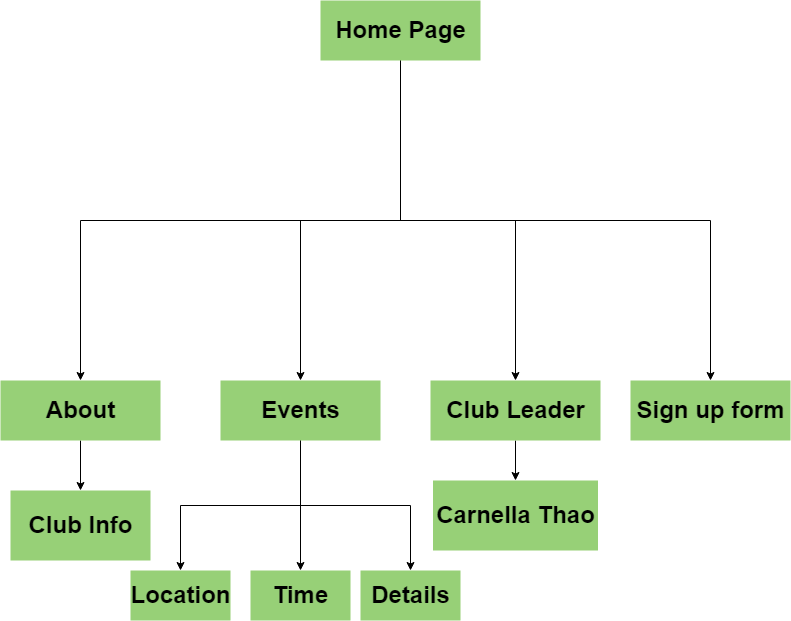

The diagram above was exported from draw.io. Its source (the exported page's mxGraphModel, read from the mxfile embedded in the PNG):
<mxGraphModel dx="1278" dy="547" grid="1" gridSize="10" guides="1" tooltips="1" connect="1" arrows="1" fold="1" page="1" pageScale="1" pageWidth="850" pageHeight="1100" math="0" shadow="0">
  <root>
    <mxCell id="0" />
    <mxCell id="1" parent="0" />
    <mxCell id="NoEp8TS9vx8DyxYB0mxT-4" style="edgeStyle=orthogonalEdgeStyle;rounded=0;orthogonalLoop=1;jettySize=auto;html=1;exitX=0.5;exitY=1;exitDx=0;exitDy=0;entryX=0.5;entryY=0;entryDx=0;entryDy=0;" edge="1" parent="1" source="NoEp8TS9vx8DyxYB0mxT-3" target="NoEp8TS9vx8DyxYB0mxT-5">
      <mxGeometry relative="1" as="geometry">
        <mxPoint x="110" y="220" as="targetPoint" />
        <Array as="points">
          <mxPoint x="440" y="280" />
          <mxPoint x="120" y="280" />
        </Array>
      </mxGeometry>
    </mxCell>
    <mxCell id="NoEp8TS9vx8DyxYB0mxT-7" style="edgeStyle=orthogonalEdgeStyle;rounded=0;orthogonalLoop=1;jettySize=auto;html=1;entryX=0.5;entryY=0;entryDx=0;entryDy=0;" edge="1" parent="1" source="NoEp8TS9vx8DyxYB0mxT-3" target="NoEp8TS9vx8DyxYB0mxT-6">
      <mxGeometry relative="1" as="geometry" />
    </mxCell>
    <mxCell id="NoEp8TS9vx8DyxYB0mxT-9" style="edgeStyle=orthogonalEdgeStyle;rounded=0;orthogonalLoop=1;jettySize=auto;html=1;" edge="1" parent="1" source="NoEp8TS9vx8DyxYB0mxT-3" target="NoEp8TS9vx8DyxYB0mxT-8">
      <mxGeometry relative="1" as="geometry" />
    </mxCell>
    <mxCell id="NoEp8TS9vx8DyxYB0mxT-11" style="edgeStyle=orthogonalEdgeStyle;rounded=0;orthogonalLoop=1;jettySize=auto;html=1;exitX=0.5;exitY=1;exitDx=0;exitDy=0;" edge="1" parent="1" source="NoEp8TS9vx8DyxYB0mxT-3" target="NoEp8TS9vx8DyxYB0mxT-10">
      <mxGeometry relative="1" as="geometry" />
    </mxCell>
    <mxCell id="NoEp8TS9vx8DyxYB0mxT-3" value="Home Page" style="text;strokeColor=none;fillColor=#97D077;html=1;fontSize=24;fontStyle=1;verticalAlign=middle;align=center;" vertex="1" parent="1">
      <mxGeometry x="360" y="60" width="160" height="60" as="geometry" />
    </mxCell>
    <mxCell id="NoEp8TS9vx8DyxYB0mxT-23" style="edgeStyle=orthogonalEdgeStyle;rounded=0;orthogonalLoop=1;jettySize=auto;html=1;entryX=0.5;entryY=0;entryDx=0;entryDy=0;" edge="1" parent="1" source="NoEp8TS9vx8DyxYB0mxT-5" target="NoEp8TS9vx8DyxYB0mxT-22">
      <mxGeometry relative="1" as="geometry" />
    </mxCell>
    <mxCell id="NoEp8TS9vx8DyxYB0mxT-5" value="About" style="text;strokeColor=none;fillColor=#97D077;html=1;fontSize=24;fontStyle=1;verticalAlign=middle;align=center;" vertex="1" parent="1">
      <mxGeometry x="40" y="440" width="160" height="60" as="geometry" />
    </mxCell>
    <mxCell id="NoEp8TS9vx8DyxYB0mxT-17" style="edgeStyle=orthogonalEdgeStyle;rounded=0;orthogonalLoop=1;jettySize=auto;html=1;entryX=0.5;entryY=0;entryDx=0;entryDy=0;" edge="1" parent="1" source="NoEp8TS9vx8DyxYB0mxT-6" target="NoEp8TS9vx8DyxYB0mxT-16">
      <mxGeometry relative="1" as="geometry" />
    </mxCell>
    <mxCell id="NoEp8TS9vx8DyxYB0mxT-19" style="edgeStyle=orthogonalEdgeStyle;rounded=0;orthogonalLoop=1;jettySize=auto;html=1;entryX=0.5;entryY=0;entryDx=0;entryDy=0;" edge="1" parent="1" source="NoEp8TS9vx8DyxYB0mxT-6" target="NoEp8TS9vx8DyxYB0mxT-18">
      <mxGeometry relative="1" as="geometry" />
    </mxCell>
    <mxCell id="NoEp8TS9vx8DyxYB0mxT-21" style="edgeStyle=orthogonalEdgeStyle;rounded=0;orthogonalLoop=1;jettySize=auto;html=1;entryX=0.5;entryY=0;entryDx=0;entryDy=0;" edge="1" parent="1" source="NoEp8TS9vx8DyxYB0mxT-6" target="NoEp8TS9vx8DyxYB0mxT-20">
      <mxGeometry relative="1" as="geometry" />
    </mxCell>
    <mxCell id="NoEp8TS9vx8DyxYB0mxT-6" value="Events" style="text;strokeColor=none;fillColor=#97D077;html=1;fontSize=24;fontStyle=1;verticalAlign=middle;align=center;" vertex="1" parent="1">
      <mxGeometry x="260" y="440" width="160" height="60" as="geometry" />
    </mxCell>
    <mxCell id="NoEp8TS9vx8DyxYB0mxT-25" style="edgeStyle=orthogonalEdgeStyle;rounded=0;orthogonalLoop=1;jettySize=auto;html=1;entryX=0.5;entryY=0;entryDx=0;entryDy=0;" edge="1" parent="1" source="NoEp8TS9vx8DyxYB0mxT-8" target="NoEp8TS9vx8DyxYB0mxT-24">
      <mxGeometry relative="1" as="geometry" />
    </mxCell>
    <mxCell id="NoEp8TS9vx8DyxYB0mxT-8" value="Club Leader" style="text;strokeColor=none;fillColor=#97D077;html=1;fontSize=24;fontStyle=1;verticalAlign=middle;align=center;" vertex="1" parent="1">
      <mxGeometry x="470" y="440" width="170" height="60" as="geometry" />
    </mxCell>
    <mxCell id="NoEp8TS9vx8DyxYB0mxT-10" value="Sign up form" style="text;strokeColor=none;fillColor=#97D077;html=1;fontSize=24;fontStyle=1;verticalAlign=middle;align=center;" vertex="1" parent="1">
      <mxGeometry x="670" y="440" width="160" height="60" as="geometry" />
    </mxCell>
    <mxCell id="NoEp8TS9vx8DyxYB0mxT-16" value="Location" style="text;strokeColor=none;fillColor=#97D077;html=1;fontSize=24;fontStyle=1;verticalAlign=middle;align=center;" vertex="1" parent="1">
      <mxGeometry x="170" y="630" width="100" height="50" as="geometry" />
    </mxCell>
    <mxCell id="NoEp8TS9vx8DyxYB0mxT-18" value="Time" style="text;strokeColor=none;fillColor=#97D077;html=1;fontSize=24;fontStyle=1;verticalAlign=middle;align=center;" vertex="1" parent="1">
      <mxGeometry x="290" y="630" width="100" height="50" as="geometry" />
    </mxCell>
    <mxCell id="NoEp8TS9vx8DyxYB0mxT-20" value="Details" style="text;strokeColor=none;fillColor=#97D077;html=1;fontSize=24;fontStyle=1;verticalAlign=middle;align=center;" vertex="1" parent="1">
      <mxGeometry x="400" y="630" width="100" height="50" as="geometry" />
    </mxCell>
    <mxCell id="NoEp8TS9vx8DyxYB0mxT-22" value="Club Info" style="text;strokeColor=none;fillColor=#97D077;html=1;fontSize=24;fontStyle=1;verticalAlign=middle;align=center;" vertex="1" parent="1">
      <mxGeometry x="50" y="550" width="140" height="70" as="geometry" />
    </mxCell>
    <mxCell id="NoEp8TS9vx8DyxYB0mxT-24" value="Carnella Thao" style="text;strokeColor=none;fillColor=#97D077;html=1;fontSize=24;fontStyle=1;verticalAlign=middle;align=center;" vertex="1" parent="1">
      <mxGeometry x="472.5" y="540" width="165" height="70" as="geometry" />
    </mxCell>
  </root>
</mxGraphModel>